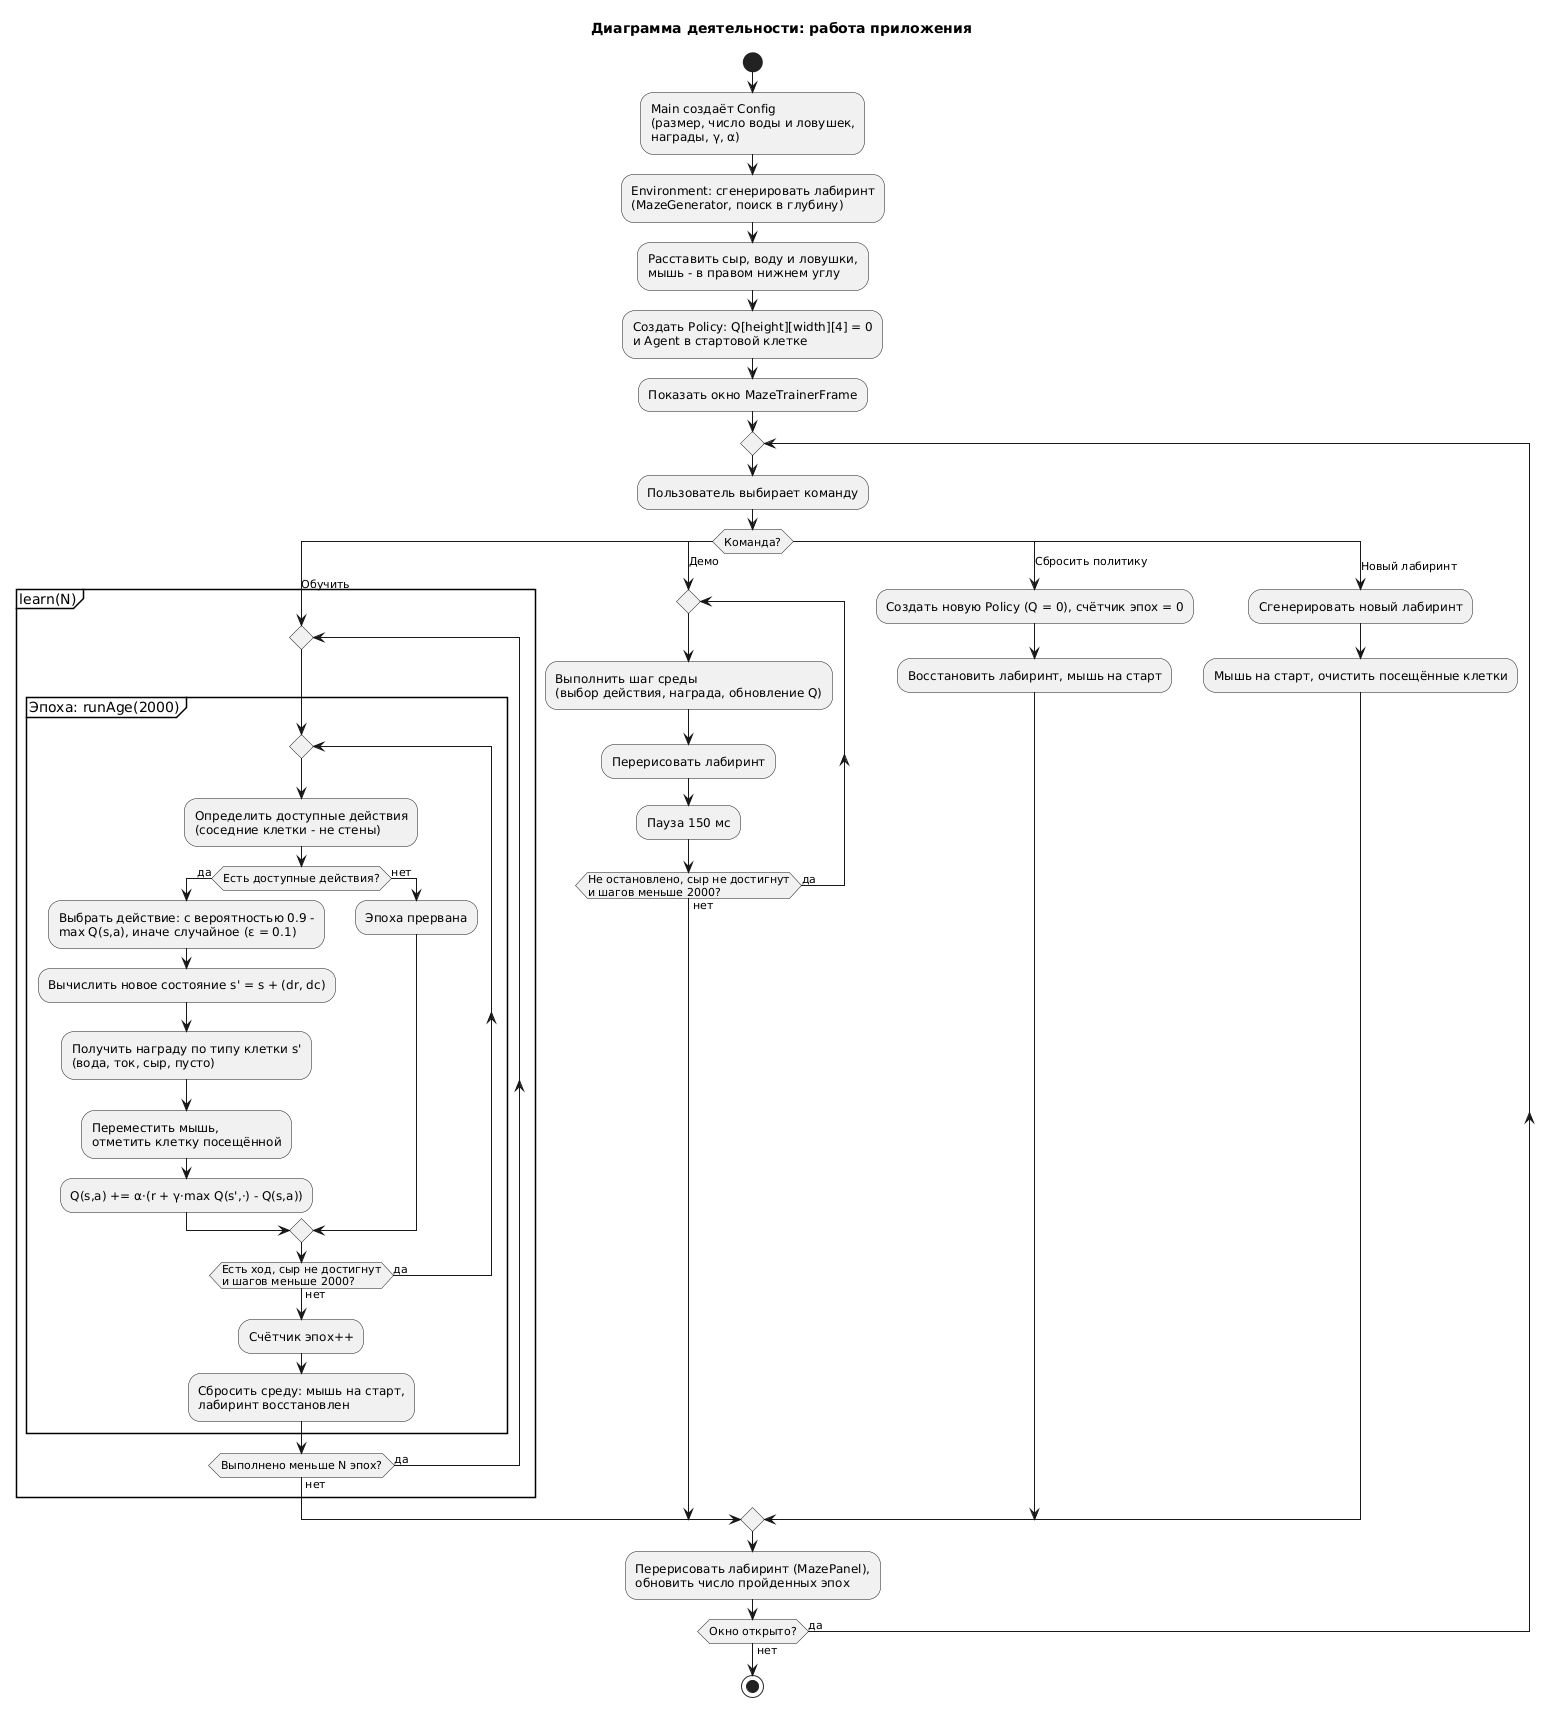

The diagram above was rendered by PlantUML. Its source (embedded in the PNG):
@startuml
title Диаграмма деятельности: работа приложения
start
:Main создаёт Config\n(размер, число воды и ловушек,\nнаграды, γ, α);
:Environment: сгенерировать лабиринт\n(MazeGenerator, поиск в глубину);
:Расставить сыр, воду и ловушки,\nмышь - в правом нижнем углу;
:Создать Policy: Q[height][width][4] = 0\nи Agent в стартовой клетке;
:Показать окно MazeTrainerFrame;

repeat
  :Пользователь выбирает команду;
  switch (Команда?)
  case (Обучить)
    partition "learn(N)" {
      repeat
        partition "Эпоха: runAge(2000)" {
          repeat
            :Определить доступные действия\n(соседние клетки - не стены);
            if (Есть доступные действия?) then (да)
              :Выбрать действие: с вероятностью 0.9 -\nmax Q(s,a), иначе случайное (ε = 0.1);
              :Вычислить новое состояние s' = s + (dr, dc);
              :Получить награду по типу клетки s'\n(вода, ток, сыр, пусто);
              :Переместить мышь,\nотметить клетку посещённой;
              :Q(s,a) += α·(r + γ·max Q(s',·) - Q(s,a));
            else (нет)
              :Эпоха прервана;
            endif
          repeat while (Есть ход, сыр не достигнут\nи шагов меньше 2000?) is (да) not (нет)
          :Счётчик эпох++;
          :Сбросить среду: мышь на старт,\nлабиринт восстановлен;
        }
      repeat while (Выполнено меньше N эпох?) is (да) not (нет)
    }
  case (Демо)
    repeat
      :Выполнить шаг среды\n(выбор действия, награда, обновление Q);
      :Перерисовать лабиринт;
      :Пауза 150 мс;
    repeat while (Не остановлено, сыр не достигнут\nи шагов меньше 2000?) is (да) not (нет)
  case (Сбросить политику)
    :Создать новую Policy (Q = 0), счётчик эпох = 0;
    :Восстановить лабиринт, мышь на старт;
  case (Новый лабиринт)
    :Сгенерировать новый лабиринт;
    :Мышь на старт, очистить посещённые клетки;
  endswitch
  :Перерисовать лабиринт (MazePanel),\nобновить число пройденных эпох;
repeat while (Окно открыто?) is (да) not (нет)
stop
@enduml